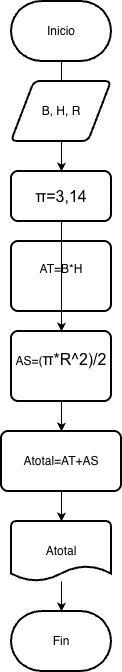

The diagram above was exported from draw.io. Its source (the exported page's mxGraphModel, read from the mxfile embedded in the PNG):
<mxGraphModel dx="987" dy="904" grid="1" gridSize="10" guides="1" tooltips="1" connect="1" arrows="1" fold="1" page="1" pageScale="1" pageWidth="827" pageHeight="1169" math="0" shadow="0">
  <root>
    <mxCell id="0" />
    <mxCell id="1" parent="0" />
    <mxCell id="J2N_cXbvkqln_jkfmpOa-13" edge="1" parent="1" source="J2N_cXbvkqln_jkfmpOa-1" style="edgeStyle=orthogonalEdgeStyle;rounded=0;orthogonalLoop=1;jettySize=auto;html=1;" target="J2N_cXbvkqln_jkfmpOa-9" value="">
      <mxGeometry relative="1" as="geometry" />
    </mxCell>
    <mxCell id="J2N_cXbvkqln_jkfmpOa-1" parent="1" style="strokeWidth=2;html=1;shape=mxgraph.flowchart.terminator;whiteSpace=wrap;" value="Inicio" vertex="1">
      <mxGeometry height="60" width="100" x="290" y="30" as="geometry" />
    </mxCell>
    <mxCell id="J2N_cXbvkqln_jkfmpOa-12" edge="1" parent="1" source="J2N_cXbvkqln_jkfmpOa-2" style="edgeStyle=orthogonalEdgeStyle;rounded=0;orthogonalLoop=1;jettySize=auto;html=1;" target="J2N_cXbvkqln_jkfmpOa-9" value="">
      <mxGeometry relative="1" as="geometry" />
    </mxCell>
    <mxCell id="J2N_cXbvkqln_jkfmpOa-2" parent="1" style="shape=parallelogram;html=1;strokeWidth=2;perimeter=parallelogramPerimeter;whiteSpace=wrap;rounded=1;arcSize=12;size=0.23;" value="B, H, R" vertex="1">
      <mxGeometry height="60" width="100" x="290" y="110" as="geometry" />
    </mxCell>
    <mxCell id="J2N_cXbvkqln_jkfmpOa-10" edge="1" parent="1" source="J2N_cXbvkqln_jkfmpOa-3" style="edgeStyle=orthogonalEdgeStyle;rounded=0;orthogonalLoop=1;jettySize=auto;html=1;" target="J2N_cXbvkqln_jkfmpOa-4" value="">
      <mxGeometry relative="1" as="geometry" />
    </mxCell>
    <mxCell id="J2N_cXbvkqln_jkfmpOa-3" parent="1" style="rounded=1;whiteSpace=wrap;html=1;absoluteArcSize=1;arcSize=14;strokeWidth=2;" value="AT=B*H&lt;div&gt;&lt;br&gt;&lt;/div&gt;" vertex="1">
      <mxGeometry height="70" width="100" x="290" y="270" as="geometry" />
    </mxCell>
    <mxCell id="J2N_cXbvkqln_jkfmpOa-8" edge="1" parent="1" source="J2N_cXbvkqln_jkfmpOa-4" style="edgeStyle=orthogonalEdgeStyle;rounded=0;orthogonalLoop=1;jettySize=auto;html=1;" target="J2N_cXbvkqln_jkfmpOa-7" value="">
      <mxGeometry relative="1" as="geometry" />
    </mxCell>
    <mxCell id="J2N_cXbvkqln_jkfmpOa-4" parent="1" style="rounded=1;whiteSpace=wrap;html=1;absoluteArcSize=1;arcSize=14;strokeWidth=2;" value="AS=(&lt;span id=&quot;docs-internal-guid-5382472a-7fff-fc31-51e9-a472d4855c68&quot;&gt;&lt;span style=&quot;font-size: 12pt; font-family: Arial, sans-serif; background-color: transparent; font-variant-numeric: normal; font-variant-east-asian: normal; font-variant-alternates: normal; font-variant-position: normal; font-variant-emoji: normal; vertical-align: baseline; white-space-collapse: preserve;&quot;&gt;π*R^2)/2&lt;/span&gt;&lt;/span&gt;&lt;div&gt;&lt;br&gt;&lt;/div&gt;" vertex="1">
      <mxGeometry height="70" width="100" x="290" y="360" as="geometry" />
    </mxCell>
    <mxCell id="J2N_cXbvkqln_jkfmpOa-16" edge="1" parent="1" source="J2N_cXbvkqln_jkfmpOa-7" style="edgeStyle=orthogonalEdgeStyle;rounded=0;orthogonalLoop=1;jettySize=auto;html=1;" target="J2N_cXbvkqln_jkfmpOa-14" value="">
      <mxGeometry relative="1" as="geometry" />
    </mxCell>
    <mxCell id="J2N_cXbvkqln_jkfmpOa-7" parent="1" style="whiteSpace=wrap;html=1;rounded=1;absoluteArcSize=1;arcSize=14;strokeWidth=2;" value="Atotal=AT+AS" vertex="1">
      <mxGeometry height="60" width="120" x="280" y="460" as="geometry" />
    </mxCell>
    <mxCell id="J2N_cXbvkqln_jkfmpOa-11" edge="1" parent="1" source="J2N_cXbvkqln_jkfmpOa-9" style="edgeStyle=orthogonalEdgeStyle;rounded=0;orthogonalLoop=1;jettySize=auto;html=1;" target="J2N_cXbvkqln_jkfmpOa-4" value="">
      <mxGeometry relative="1" as="geometry" />
    </mxCell>
    <mxCell id="J2N_cXbvkqln_jkfmpOa-9" parent="1" style="rounded=1;whiteSpace=wrap;html=1;absoluteArcSize=1;arcSize=14;strokeWidth=2;" value="&lt;span style=&quot;font-family: Arial, sans-serif; font-size: 16px; white-space-collapse: preserve;&quot;&gt;π=3,14&lt;/span&gt;" vertex="1">
      <mxGeometry height="50" width="100" x="290" y="200" as="geometry" />
    </mxCell>
    <mxCell id="J2N_cXbvkqln_jkfmpOa-17" edge="1" parent="1" source="J2N_cXbvkqln_jkfmpOa-14" style="edgeStyle=orthogonalEdgeStyle;rounded=0;orthogonalLoop=1;jettySize=auto;html=1;" target="J2N_cXbvkqln_jkfmpOa-15" value="">
      <mxGeometry relative="1" as="geometry" />
    </mxCell>
    <mxCell id="J2N_cXbvkqln_jkfmpOa-14" parent="1" style="strokeWidth=2;html=1;shape=mxgraph.flowchart.document2;whiteSpace=wrap;size=0.25;" value="Atotal" vertex="1">
      <mxGeometry height="60" width="100" x="290" y="550" as="geometry" />
    </mxCell>
    <mxCell id="J2N_cXbvkqln_jkfmpOa-15" parent="1" style="strokeWidth=2;html=1;shape=mxgraph.flowchart.terminator;whiteSpace=wrap;" value="Fin" vertex="1">
      <mxGeometry height="60" width="100" x="290" y="640" as="geometry" />
    </mxCell>
  </root>
</mxGraphModel>